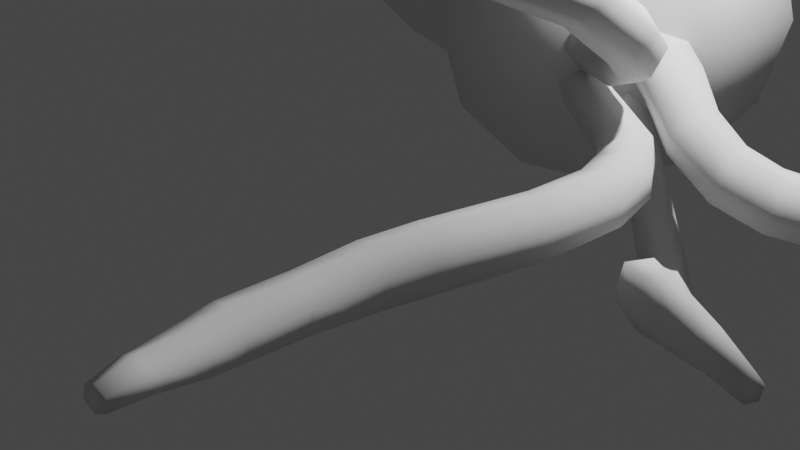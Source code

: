 # Source: battere.blend  (saved by Blender 2.80.75; exported with 4.5.12 LTS)
import bpy
from mathutils import Matrix  # noqa: F401  (used for matrix-valued properties, if any)

bpy.ops.wm.read_factory_settings(use_empty=True)
scene = bpy.context.scene
scene.name = 'Scene'

# ---- collections
col_collection = bpy.data.collections.new('Collection'); scene.collection.children.link(col_collection)

# ---- world
world_world = bpy.data.worlds.new('World'); scene.world = world_world
world_world.use_nodes = True; world_world.node_tree.nodes.clear()
_N = world_world.node_tree.nodes; _L = world_world.node_tree.links
n0 = _N.new('ShaderNodeOutputWorld'); n0.name = 'World Output'; n0.location = (300, 300)
n1 = _N.new('ShaderNodeBackground'); n1.name = 'Background'; n1.location = (10, 300)
n1.inputs[0].default_value = (0.05088, 0.05088, 0.05088, 1.0)
_L.new(n1.outputs[0], n0.inputs[0])
n0.is_active_output = True
world_world.color = (0.05088, 0.05088, 0.05088)
world_world.use_sun_shadow = False
world_world.sun_shadow_jitter_overblur = 0.0

# ---- cameras
cam_camera = bpy.data.cameras.new('Camera')
cam_camera.clip_end = 100.0
cam_camera.ortho_scale = 7.314

# ---- lights
light_light = bpy.data.lights.new('Light', 'POINT')
light_light.transmission_factor = 0.0
light_light.energy = 1000.0
light_light.shadow_soft_size = 0.1
light_light.shadow_maximum_resolution = 0.006
light_light.use_absolute_resolution = True

# ---- meshes
me_cylinder = bpy.data.meshes.new('Cylinder')
me_cylinder.from_pydata([(1.644, 0.3989, 2.415), (2.13, 0.1469, 2.475), (1.739, 0.479, 2.229), (2.231, 0.2337, 2.294), (1.79, 0.4171, 2.067), (2.259, 0.15, 2.113), (1.728, 0.2446, 2.069), (2.19, -0.03679, 2.106), (1.623, 0.1454, 2.241), (2.092, -0.1368, 2.279), (1.581, 0.2265, 2.416), (2.063, -0.04247, 2.465), (1.334, 0.5449, 2.377), (1.438, 0.6313, 2.196), (1.489, 0.5711, 2.036), (1.432, 0.4027, 2.041), (1.323, 0.3024, 2.211), (1.276, 0.3808, 2.383), (2.84, -0.05777, 2.403), (2.67, -0.09035, 2.56), (2.84, -0.1905, 2.216), (2.678, -0.3683, 2.183), (2.527, -0.3848, 2.354), (2.514, -0.2509, 2.537), (3.177, -0.3995, 2.603), (2.978, -0.3485, 2.73), (3.171, -0.5627, 2.426), (2.965, -0.663, 2.384), (2.77, -0.6035, 2.514), (2.777, -0.4499, 2.685), (3.303, -0.7501, 2.81), (3.108, -0.627, 2.917), (3.284, -0.9145, 2.647), (3.067, -0.9544, 2.59), (2.869, -0.8315, 2.693), (2.888, -0.6735, 2.853), (3.288, -1.308, 3.159), (3.114, -1.119, 3.233), (3.254, -1.466, 3.01), (3.046, -1.432, 2.935), (2.87, -1.245, 3.006), (2.905, -1.089, 3.155), (2.991, -1.948, 3.453), (2.831, -1.744, 3.533), (2.953, -2.109, 3.301), (2.753, -2.065, 3.229), (2.591, -1.861, 3.306), (2.629, -1.7, 3.457), (2.868, -2.183, 3.556), (2.683, -2.035, 3.648), (2.843, -2.342, 3.4), (2.637, -2.349, 3.342), (2.455, -2.199, 3.437), (2.475, -2.045, 3.586), (2.776, -2.623, 3.758), (2.613, -2.481, 3.832), (2.753, -2.747, 3.621), (2.572, -2.736, 3.565), (2.412, -2.601, 3.643), (2.43, -2.477, 3.773), (2.783, -3.016, 4.003), (2.611, -2.921, 4.089), (2.767, -3.129, 3.859), (2.581, -3.145, 3.804), (2.41, -3.051, 3.891), (2.425, -2.945, 4.033), (2.809, -3.253, 4.144), (2.655, -3.173, 4.218), (2.795, -3.35, 4.016), (2.626, -3.362, 3.962), (2.473, -3.283, 4.037), (2.488, -3.192, 4.165), (2.871, -3.575, 4.412), (2.763, -3.547, 4.479), (2.87, -3.651, 4.322), (2.756, -3.687, 4.291), (2.648, -3.655, 4.356), (2.651, -3.584, 4.45), (2.997, -3.807, 4.642), (2.922, -3.789, 4.686), (2.998, -3.858, 4.582), (2.924, -3.891, 4.566), (2.85, -3.873, 4.61), (2.849, -3.821, 4.67)], [], [(0, 1, 3, 2), (2, 3, 5, 4), (4, 5, 7, 6), (6, 7, 9, 8), (11, 9, 22, 23), (8, 9, 11, 10), (10, 11, 1, 0), (6, 8, 16, 15), (12, 13, 14, 15, 16, 17), (2, 4, 14, 13), (8, 10, 17, 16), (0, 2, 13, 12), (4, 6, 15, 14), (10, 0, 12, 17), (23, 22, 28, 29), (3, 1, 19, 18), (7, 5, 20, 21), (1, 11, 23, 19), (9, 7, 21, 22), (5, 3, 18, 20), (25, 29, 35, 31), (21, 20, 26, 27), (18, 19, 25, 24), (19, 23, 29, 25), (22, 21, 27, 28), (20, 18, 24, 26), (35, 34, 40, 41), (28, 27, 33, 34), (26, 24, 30, 32), (29, 28, 34, 35), (27, 26, 32, 33), (24, 25, 31, 30), (40, 39, 45, 46), (33, 32, 38, 39), (30, 31, 37, 36), (31, 35, 41, 37), (34, 33, 39, 40), (32, 30, 36, 38), (45, 44, 50, 51), (38, 36, 42, 44), (41, 40, 46, 47), (39, 38, 44, 45), (36, 37, 43, 42), (37, 41, 47, 43), (50, 48, 54, 56), (42, 43, 49, 48), (43, 47, 53, 49), (46, 45, 51, 52), (44, 42, 48, 50), (47, 46, 52, 53), (59, 58, 64, 65), (53, 52, 58, 59), (51, 50, 56, 57), (48, 49, 55, 54), (49, 53, 59, 55), (52, 51, 57, 58), (61, 65, 71, 67), (57, 56, 62, 63), (54, 55, 61, 60), (55, 59, 65, 61), (58, 57, 63, 64), (56, 54, 60, 62), (71, 70, 76, 77), (64, 63, 69, 70), (62, 60, 66, 68), (65, 64, 70, 71), (63, 62, 68, 69), (60, 61, 67, 66), (76, 75, 81, 82), (69, 68, 74, 75), (66, 67, 73, 72), (67, 71, 77, 73), (70, 69, 75, 76), (68, 66, 72, 74), (78, 79, 83, 82, 81, 80), (74, 72, 78, 80), (77, 76, 82, 83), (75, 74, 80, 81), (72, 73, 79, 78), (73, 77, 83, 79)])
me_cylinder.polygons.foreach_set('use_smooth', [True] * 80)
_uv = me_cylinder.uv_layers.new(name='UVMap')
_uv.uv.foreach_set('vector', [1.0, 0.5, 1.0, 1.0, 0.8333, 1.0, 0.8333, 0.5, 0.8333, 0.5, 0.8333, 1.0, 0.6667, 1.0, 0.6667, 0.5, 0.6667, 0.5, 0.6667, 1.0, 0.5, 1.0, 0.5, 0.5, 0.5, 0.5, 0.5, 1.0, 0.3333, 1.0, 0.3333, 0.5, 0.1667, 1.0, 0.3333, 1.0, 0.3333, 1.0, 0.1667, 1.0, 0.3333, 0.5, 0.3333, 1.0, 0.1667, 1.0, 0.1667, 0.5, 0.1667, 0.5, 0.1667, 1.0, -8.941e-08, 1.0, -8.941e-08, 0.5, 0.5, 0.5, 0.3333, 0.5, 0.3333, 0.5, 0.5, 0.5, 0.75, 0.49, 0.9578, 0.37, 0.9578, 0.13, 0.75, 0.01, 0.5422, 0.13, 0.5422, 0.37, 0.8333, 0.5, 0.6667, 0.5, 0.6667, 0.5, 0.8333, 0.5, 0.3333, 0.5, 0.1667, 0.5, 0.1667, 0.5, 0.3333, 0.5, 1.0, 0.5, 0.8333, 0.5, 0.8333, 0.5, 1.0, 0.5, 0.6667, 0.5, 0.5, 0.5, 0.5, 0.5, 0.6667, 0.5, 0.1667, 0.5, -8.941e-08, 0.5, -8.941e-08, 0.5, 0.1667, 0.5, 0.1667, 1.0, 0.3333, 1.0, 0.3333, 1.0, 0.1667, 1.0, 0.8333, 1.0, 1.0, 1.0, 1.0, 1.0, 0.8333, 1.0, 0.5, 1.0, 0.6667, 1.0, 0.6667, 1.0, 0.5, 1.0, -8.941e-08, 1.0, 0.1667, 1.0, 0.1667, 1.0, -8.941e-08, 1.0, 0.3333, 1.0, 0.5, 1.0, 0.5, 1.0, 0.3333, 1.0, 0.6667, 1.0, 0.8333, 1.0, 0.8333, 1.0, 0.6667, 1.0, -8.941e-08, 1.0, 0.1667, 1.0, 0.1667, 1.0, -8.941e-08, 1.0, 0.5, 1.0, 0.6667, 1.0, 0.6667, 1.0, 0.5, 1.0, 0.8333, 1.0, 1.0, 1.0, 1.0, 1.0, 0.8333, 1.0, -8.941e-08, 1.0, 0.1667, 1.0, 0.1667, 1.0, -8.941e-08, 1.0, 0.3333, 1.0, 0.5, 1.0, 0.5, 1.0, 0.3333, 1.0, 0.6667, 1.0, 0.8333, 1.0, 0.8333, 1.0, 0.6667, 1.0, 0.1667, 1.0, 0.3333, 1.0, 0.3333, 1.0, 0.1667, 1.0, 0.3333, 1.0, 0.5, 1.0, 0.5, 1.0, 0.3333, 1.0, 0.6667, 1.0, 0.8333, 1.0, 0.8333, 1.0, 0.6667, 1.0, 0.1667, 1.0, 0.3333, 1.0, 0.3333, 1.0, 0.1667, 1.0, 0.5, 1.0, 0.6667, 1.0, 0.6667, 1.0, 0.5, 1.0, 0.8333, 1.0, 1.0, 1.0, 1.0, 1.0, 0.8333, 1.0, 0.3333, 1.0, 0.5, 1.0, 0.5, 1.0, 0.3333, 1.0, 0.5, 1.0, 0.6667, 1.0, 0.6667, 1.0, 0.5, 1.0, 0.8333, 1.0, 1.0, 1.0, 1.0, 1.0, 0.8333, 1.0, -8.941e-08, 1.0, 0.1667, 1.0, 0.1667, 1.0, -8.941e-08, 1.0, 0.3333, 1.0, 0.5, 1.0, 0.5, 1.0, 0.3333, 1.0, 0.6667, 1.0, 0.8333, 1.0, 0.8333, 1.0, 0.6667, 1.0, 0.5, 1.0, 0.6667, 1.0, 0.6667, 1.0, 0.5, 1.0, 0.6667, 1.0, 0.8333, 1.0, 0.8333, 1.0, 0.6667, 1.0, 0.1667, 1.0, 0.3333, 1.0, 0.3333, 1.0, 0.1667, 1.0, 0.5, 1.0, 0.6667, 1.0, 0.6667, 1.0, 0.5, 1.0, 0.8333, 1.0, 1.0, 1.0, 1.0, 1.0, 0.8333, 1.0, -8.941e-08, 1.0, 0.1667, 1.0, 0.1667, 1.0, -8.941e-08, 1.0, 0.6667, 1.0, 0.8333, 1.0, 0.8333, 1.0, 0.6667, 1.0, 0.8333, 1.0, 1.0, 1.0, 1.0, 1.0, 0.8333, 1.0, -8.941e-08, 1.0, 0.1667, 1.0, 0.1667, 1.0, -8.941e-08, 1.0, 0.3333, 1.0, 0.5, 1.0, 0.5, 1.0, 0.3333, 1.0, 0.6667, 1.0, 0.8333, 1.0, 0.8333, 1.0, 0.6667, 1.0, 0.1667, 1.0, 0.3333, 1.0, 0.3333, 1.0, 0.1667, 1.0, 0.1667, 1.0, 0.3333, 1.0, 0.3333, 1.0, 0.1667, 1.0, 0.1667, 1.0, 0.3333, 1.0, 0.3333, 1.0, 0.1667, 1.0, 0.5, 1.0, 0.6667, 1.0, 0.6667, 1.0, 0.5, 1.0, 0.8333, 1.0, 1.0, 1.0, 1.0, 1.0, 0.8333, 1.0, -8.941e-08, 1.0, 0.1667, 1.0, 0.1667, 1.0, -8.941e-08, 1.0, 0.3333, 1.0, 0.5, 1.0, 0.5, 1.0, 0.3333, 1.0, -8.941e-08, 1.0, 0.1667, 1.0, 0.1667, 1.0, -8.941e-08, 1.0, 0.5, 1.0, 0.6667, 1.0, 0.6667, 1.0, 0.5, 1.0, 0.8333, 1.0, 1.0, 1.0, 1.0, 1.0, 0.8333, 1.0, -8.941e-08, 1.0, 0.1667, 1.0, 0.1667, 1.0, -8.941e-08, 1.0, 0.3333, 1.0, 0.5, 1.0, 0.5, 1.0, 0.3333, 1.0, 0.6667, 1.0, 0.8333, 1.0, 0.8333, 1.0, 0.6667, 1.0, 0.1667, 1.0, 0.3333, 1.0, 0.3333, 1.0, 0.1667, 1.0, 0.3333, 1.0, 0.5, 1.0, 0.5, 1.0, 0.3333, 1.0, 0.6667, 1.0, 0.8333, 1.0, 0.8333, 1.0, 0.6667, 1.0, 0.1667, 1.0, 0.3333, 1.0, 0.3333, 1.0, 0.1667, 1.0, 0.5, 1.0, 0.6667, 1.0, 0.6667, 1.0, 0.5, 1.0, 0.8333, 1.0, 1.0, 1.0, 1.0, 1.0, 0.8333, 1.0, 0.3333, 1.0, 0.5, 1.0, 0.5, 1.0, 0.3333, 1.0, 0.5, 1.0, 0.6667, 1.0, 0.6667, 1.0, 0.5, 1.0, 0.8333, 1.0, 1.0, 1.0, 1.0, 1.0, 0.8333, 1.0, -8.941e-08, 1.0, 0.1667, 1.0, 0.1667, 1.0, -8.941e-08, 1.0, 0.3333, 1.0, 0.5, 1.0, 0.5, 1.0, 0.3333, 1.0, 0.6667, 1.0, 0.8333, 1.0, 0.8333, 1.0, 0.6667, 1.0, 0.4578, 0.37, 0.25, 0.49, 0.04215, 0.37, 0.04215, 0.13, 0.25, 0.01, 0.4578, 0.13, 0.6667, 1.0, 0.8333, 1.0, 0.8333, 1.0, 0.6667, 1.0, 0.1667, 1.0, 0.3333, 1.0, 0.3333, 1.0, 0.1667, 1.0, 0.5, 1.0, 0.6667, 1.0, 0.6667, 1.0, 0.5, 1.0, 0.8333, 1.0, 1.0, 1.0, 1.0, 1.0, 0.8333, 1.0, -8.941e-08, 1.0, 0.1667, 1.0, 0.1667, 1.0, -8.941e-08, 1.0])
me_cylinder.use_remesh_preserve_volume = False
me_cylinder.use_remesh_preserve_attributes = False
me_cylinder.use_mirror_vertex_groups = False
me_cylinder.update()
me_cylinder_001 = bpy.data.meshes.new('Cylinder.001')
me_cylinder_001.from_pydata([(2.792, 0.6526, 2.2), (2.726, 0.5919, 2.519), (2.559, 0.424, 2.755), (2.335, 0.1938, 2.844), (2.113, -0.03586, 2.763), (1.955, -0.2046, 2.534), (1.893, -0.2612, 2.221), (1.955, -0.1974, 1.906), (2.112, -0.0247, 1.675), (2.333, 0.2052, 1.585), (2.557, 0.4327, 1.663), (2.724, 0.5967, 1.888), (1.58, 3.042, 2.368), (1.478, 2.869, 3.117), (1.197, 2.395, 3.666), (0.8117, 1.749, 3.87), (0.4244, 1.105, 3.673), (0.1395, 0.6345, 3.128), (0.03502, 0.4625, 2.381), (0.1395, 0.6345, 1.633), (0.4244, 1.105, 1.084), (0.8117, 1.749, 0.8806), (1.197, 2.395, 1.077), (1.478, 2.869, 1.622), (2.917, 1.873, 2.298), (2.784, 1.72, 3.046), (2.419, 1.303, 3.597), (1.92, 0.7342, 3.802), (1.421, 0.1659, 3.607), (1.055, -0.2497, 3.063), (0.921, -0.4017, 2.317), (1.055, -0.2497, 1.568), (1.421, 0.1659, 1.018), (1.92, 0.7342, 0.8128), (2.419, 1.303, 1.008), (2.784, 1.72, 1.552), (1.58, 3.042, 2.368), (1.478, 2.869, 3.117), (1.197, 2.395, 3.666), (0.8117, 1.749, 3.87), (0.4244, 1.105, 3.673), (0.1395, 0.6345, 3.128), (0.03502, 0.4625, 2.381), (0.1395, 0.6345, 1.633), (0.4244, 1.105, 1.084), (0.8117, 1.749, 0.8806), (1.197, 2.395, 1.077), (1.478, 2.869, 1.622), (-1.818, 2.871, 0.8806), (-0.8639, 2.581, 0.8806), (0.03598, 2.202, 0.8806), (-0.3313, 1.485, 1.084), (-1.123, 1.839, 1.084), (-2.012, 2.145, 1.084), (-1.626, 3.598, 3.666), (-0.649, 3.324, 3.666), (0.3867, 2.952, 3.666), (0.62, 3.518, 3.117), (-0.5188, 3.868, 3.117), (-1.487, 4.131, 3.117), (-1.437, 4.326, 2.368), (-0.4766, 4.068, 2.368), (0.694, 3.725, 2.368), (0.6198, 3.518, 1.622), (-0.5188, 3.868, 1.622), (-1.487, 4.131, 1.622), (-2.155, 1.614, 3.128), (-1.341, 1.298, 3.128), (-0.6173, 0.9648, 3.128), (-0.3317, 1.484, 3.673), (-1.123, 1.839, 3.673), (-2.012, 2.145, 3.673), (-0.6173, 0.9648, 1.633), (-1.341, 1.298, 1.633), (-2.155, 1.614, 1.633), (0.3865, 2.952, 1.077), (-0.649, 3.324, 1.077), (-1.626, 3.598, 1.077), (0.03579, 2.202, 3.87), (-0.8639, 2.581, 3.87), (-1.818, 2.871, 3.87), (-0.7263, 0.7731, 2.381), (-1.426, 1.1, 2.381), (-2.208, 1.42, 2.381), (-2.414, 3.212, 1.017), (-2.558, 2.673, 1.168), (-2.272, 3.752, 3.086), (-2.169, 4.148, 2.677), (-2.131, 4.293, 2.122), (-2.169, 4.148, 1.567), (-2.665, 2.279, 2.686), (-2.558, 2.673, 3.091), (-2.665, 2.279, 1.576), (-2.272, 3.752, 1.163), (-2.414, 3.212, 3.237), (-2.704, 2.134, 2.132)], [(42, 18), (17, 41), (45, 21), (20, 44), (38, 14), (13, 37), (36, 12), (23, 47), (16, 40), (19, 43), (22, 46), (15, 39)], [(0, 1, 2, 3, 4, 5, 6, 7, 8, 9, 10, 11), (35, 23, 12, 24), (34, 22, 23, 35), (33, 21, 22, 34), (32, 20, 21, 33), (31, 19, 20, 32), (30, 18, 19, 31), (29, 17, 18, 30), (28, 16, 17, 29), (27, 15, 16, 28), (26, 14, 15, 27), (25, 13, 14, 26), (24, 12, 13, 25), (1, 0, 24, 25), (2, 1, 25, 26), (3, 2, 26, 27), (4, 3, 27, 28), (5, 4, 28, 29), (6, 5, 29, 30), (7, 6, 30, 31), (8, 7, 31, 32), (9, 8, 32, 33), (10, 9, 33, 34), (11, 10, 34, 35), (0, 11, 35, 24), (12, 23, 63, 62), (62, 63, 64, 61), (61, 64, 65, 60), (19, 18, 81, 72), (72, 81, 82, 73), (73, 82, 83, 74), (13, 12, 62, 57), (57, 62, 61, 58), (58, 61, 60, 59), (18, 17, 68, 81), (81, 68, 67, 82), (82, 67, 66, 83), (22, 21, 50, 75), (75, 50, 49, 76), (76, 49, 48, 77), (21, 20, 51, 50), (50, 51, 52, 49), (49, 52, 53, 48), (23, 22, 75, 63), (63, 75, 76, 64), (64, 76, 77, 65), (17, 16, 69, 68), (68, 69, 70, 67), (67, 70, 71, 66), (15, 14, 56, 78), (78, 56, 55, 79), (79, 55, 54, 80), (14, 13, 57, 56), (56, 57, 58, 55), (55, 58, 59, 54), (16, 15, 78, 69), (69, 78, 79, 70), (70, 79, 80, 71), (20, 19, 72, 51), (51, 72, 73, 52), (52, 73, 74, 53), (77, 48, 84, 93), (83, 66, 90, 95), (53, 74, 92, 85), (59, 60, 88, 87), (71, 80, 94, 91), (74, 83, 95, 92), (54, 59, 87, 86), (60, 65, 89, 88), (80, 54, 86, 94), (66, 71, 91, 90), (65, 77, 93, 89), (48, 53, 85, 84), (89, 93, 84, 85, 92, 95, 90, 91, 94, 86, 87, 88)])
me_cylinder_001.polygons.foreach_set('use_smooth', [True] * 74)
_uv = me_cylinder_001.uv_layers.new(name='UVMap')
_uv.uv.foreach_set('vector', [0.75, 0.3498, 0.7999, 0.3365, 0.8365, 0.2999, 0.8498, 0.25, 0.8365, 0.2001, 0.7999, 0.1635, 0.75, 0.1502, 0.7001, 0.1635, 0.6635, 0.2001, 0.6502, 0.25, 0.6635, 0.2999, 0.7001, 0.3365, 0.08333, 0.5, 0.08333, 0.625, 7.451e-08, 0.625, 7.451e-08, 0.5, 0.1667, 0.5, 0.1667, 0.625, 0.08333, 0.625, 0.08333, 0.5, 0.25, 0.5, 0.25, 0.625, 0.1667, 0.625, 0.1667, 0.5, 0.3333, 0.5, 0.3333, 0.625, 0.25, 0.625, 0.25, 0.5, 0.4167, 0.5, 0.4167, 0.625, 0.3333, 0.625, 0.3333, 0.5, 0.5, 0.5, 0.5, 0.625, 0.4167, 0.625, 0.4167, 0.5, 0.5833, 0.5, 0.5833, 0.625, 0.5, 0.625, 0.5, 0.5, 0.6667, 0.5, 0.6667, 0.625, 0.5833, 0.625, 0.5833, 0.5, 0.75, 0.5, 0.75, 0.625, 0.6667, 0.625, 0.6667, 0.5, 0.8333, 0.5, 0.8333, 0.625, 0.75, 0.625, 0.75, 0.5, 0.9167, 0.5, 0.9167, 0.625, 0.8333, 0.625, 0.8333, 0.5, 1.0, 0.5, 1.0, 0.625, 0.9167, 0.625, 0.9167, 0.5, 0.7999, 0.3365, 0.75, 0.3498, 0.75, 0.49, 0.87, 0.4578, 0.8365, 0.2999, 0.7999, 0.3365, 0.87, 0.4578, 0.9578, 0.37, 0.8498, 0.25, 0.8365, 0.2999, 0.9578, 0.37, 0.99, 0.25, 0.8365, 0.2001, 0.8498, 0.25, 0.99, 0.25, 0.9578, 0.13, 0.7999, 0.1635, 0.8365, 0.2001, 0.9578, 0.13, 0.87, 0.04215, 0.75, 0.1502, 0.7999, 0.1635, 0.87, 0.04215, 0.75, 0.01, 0.7001, 0.1635, 0.75, 0.1502, 0.75, 0.01, 0.63, 0.04215, 0.6635, 0.2001, 0.7001, 0.1635, 0.63, 0.04215, 0.5422, 0.13, 0.6502, 0.25, 0.6635, 0.2001, 0.5422, 0.13, 0.51, 0.25, 0.6635, 0.2999, 0.6502, 0.25, 0.51, 0.25, 0.5422, 0.37, 0.7001, 0.3365, 0.6635, 0.2999, 0.5422, 0.37, 0.63, 0.4578, 0.75, 0.3498, 0.7001, 0.3365, 0.63, 0.4578, 0.75, 0.49, 7.451e-08, 0.625, 0.08333, 0.625, 0.08333, 0.625, 7.451e-08, 0.625, 7.451e-08, 0.625, 0.08333, 0.625, 0.08333, 0.625, 7.451e-08, 0.625, 7.451e-08, 0.625, 0.08333, 0.625, 0.08333, 0.625, 7.451e-08, 0.625, 0.4167, 0.625, 0.5, 0.625, 0.5, 0.625, 0.4167, 0.625, 0.4167, 0.625, 0.5, 0.625, 0.5, 0.625, 0.4167, 0.625, 0.4167, 0.625, 0.5, 0.625, 0.5, 0.625, 0.4167, 0.625, 0.9167, 0.625, 1.0, 0.625, 1.0, 0.625, 0.9167, 0.625, 0.9167, 0.625, 1.0, 0.625, 1.0, 0.625, 0.9167, 0.625, 0.9167, 0.625, 1.0, 0.625, 1.0, 0.625, 0.9167, 0.625, 0.5, 0.625, 0.5833, 0.625, 0.5833, 0.625, 0.5, 0.625, 0.5, 0.625, 0.5833, 0.625, 0.5833, 0.625, 0.5, 0.625, 0.5, 0.625, 0.5833, 0.625, 0.5833, 0.625, 0.5, 0.625, 0.1667, 0.625, 0.25, 0.625, 0.25, 0.625, 0.1667, 0.625, 0.1667, 0.625, 0.25, 0.625, 0.25, 0.625, 0.1667, 0.625, 0.1667, 0.625, 0.25, 0.625, 0.25, 0.625, 0.1667, 0.625, 0.25, 0.625, 0.3333, 0.625, 0.3333, 0.625, 0.25, 0.625, 0.25, 0.625, 0.3333, 0.625, 0.3333, 0.625, 0.25, 0.625, 0.25, 0.625, 0.3333, 0.625, 0.3333, 0.625, 0.25, 0.625, 0.08333, 0.625, 0.1667, 0.625, 0.1667, 0.625, 0.08333, 0.625, 0.08333, 0.625, 0.1667, 0.625, 0.1667, 0.625, 0.08333, 0.625, 0.08333, 0.625, 0.1667, 0.625, 0.1667, 0.625, 0.08333, 0.625, 0.5833, 0.625, 0.6667, 0.625, 0.6667, 0.625, 0.5833, 0.625, 0.5833, 0.625, 0.6667, 0.625, 0.6667, 0.625, 0.5833, 0.625, 0.5833, 0.625, 0.6667, 0.625, 0.6667, 0.625, 0.5833, 0.625, 0.75, 0.625, 0.8333, 0.625, 0.8333, 0.625, 0.75, 0.625, 0.75, 0.625, 0.8333, 0.625, 0.8333, 0.625, 0.75, 0.625, 0.75, 0.625, 0.8333, 0.625, 0.8333, 0.625, 0.75, 0.625, 0.8333, 0.625, 0.9167, 0.625, 0.9167, 0.625, 0.8333, 0.625, 0.8333, 0.625, 0.9167, 0.625, 0.9167, 0.625, 0.8333, 0.625, 0.8333, 0.625, 0.9167, 0.625, 0.9167, 0.625, 0.8333, 0.625, 0.6667, 0.625, 0.75, 0.625, 0.75, 0.625, 0.6667, 0.625, 0.6667, 0.625, 0.75, 0.625, 0.75, 0.625, 0.6667, 0.625, 0.6667, 0.625, 0.75, 0.625, 0.75, 0.625, 0.6667, 0.625, 0.3333, 0.625, 0.4167, 0.625, 0.4167, 0.625, 0.3333, 0.625, 0.3333, 0.625, 0.4167, 0.625, 0.4167, 0.625, 0.3333, 0.625, 0.3333, 0.625, 0.4167, 0.625, 0.4167, 0.625, 0.3333, 0.625, 0.1667, 0.625, 0.25, 0.625, 0.25, 0.625, 0.1667, 0.625, 0.5, 0.625, 0.5833, 0.625, 0.5833, 0.625, 0.5, 0.625, 0.3333, 0.625, 0.4167, 0.625, 0.4167, 0.625, 0.3333, 0.625, 0.9167, 0.625, 1.0, 0.625, 1.0, 0.625, 0.9167, 0.625, 0.6667, 0.625, 0.75, 0.625, 0.75, 0.625, 0.6667, 0.625, 0.4167, 0.625, 0.5, 0.625, 0.5, 0.625, 0.4167, 0.625, 0.8333, 0.625, 0.9167, 0.625, 0.9167, 0.625, 0.8333, 0.625, 7.451e-08, 0.625, 0.08333, 0.625, 0.08333, 0.625, 7.451e-08, 0.625, 0.75, 0.625, 0.8333, 0.625, 0.8333, 0.625, 0.75, 0.625, 0.5833, 0.625, 0.6667, 0.625, 0.6667, 0.625, 0.5833, 0.625, 0.08333, 0.625, 0.1667, 0.625, 0.1667, 0.625, 0.08333, 0.625, 0.25, 0.625, 0.3333, 0.625, 0.3333, 0.625, 0.25, 0.625, 0.08333, 0.625, 0.1667, 0.625, 0.25, 0.625, 0.3333, 0.625, 0.4167, 0.625, 0.5, 0.625, 0.5833, 0.625, 0.6667, 0.625, 0.75, 0.625, 0.8333, 0.625, 0.9167, 0.625, 1.0, 0.625])
me_cylinder_001.use_remesh_preserve_volume = False
me_cylinder_001.use_remesh_preserve_attributes = False
me_cylinder_001.use_mirror_vertex_groups = False
me_cylinder_001.update()
me_cylinder_002 = bpy.data.meshes.new('Cylinder.002')
me_cylinder_002.from_pydata([(2.42, 0.5821, 2.067), (2.831, 0.2997, 1.939), (2.299, 0.3477, 2.111), (2.719, 0.06295, 1.984), (2.342, 0.2719, 2.29), (2.751, -0.02512, 2.155), (2.502, 0.4409, 2.429), (2.901, 0.1366, 2.289), (2.608, 0.6667, 2.374), (3.006, 0.3767, 2.242), (2.576, 0.7354, 2.194), (2.969, 0.4488, 2.062), (2.152, 0.7422, 2.136), (2.021, 0.5123, 2.182), (2.074, 0.4581, 2.376), (2.234, 0.6229, 2.51), (2.347, 0.8432, 2.454), (2.317, 0.8998, 2.267), (3.219, -0.3366, 1.794), (3.236, -0.07256, 1.75), (3.272, -0.403, 1.969), (3.348, -0.1968, 2.102), (3.36, 0.07248, 2.06), (3.305, 0.1331, 1.885), (3.703, -0.4847, 1.606), (3.624, -0.223, 1.576), (3.77, -0.516, 1.786), (3.759, -0.2903, 1.93), (3.677, -0.02517, 1.905), (3.612, 0.009073, 1.73), (4.097, -0.4115, 1.483), (3.959, -0.1831, 1.456), (4.167, -0.4187, 1.666), (4.095, -0.1985, 1.817), (3.954, 0.03532, 1.797), (3.89, 0.04278, 1.618), (4.629, -0.07251, 1.353), (4.439, 0.09659, 1.322), (4.689, -0.05179, 1.539), (4.559, 0.135, 1.69), (4.368, 0.3098, 1.668), (4.308, 0.292, 1.486), (5.063, 0.5445, 1.395), (4.868, 0.6976, 1.35), (5.128, 0.5706, 1.586), (4.997, 0.7501, 1.732), (4.8, 0.9016, 1.687), (4.732, 0.8749, 1.498), (5.209, 0.7689, 1.406), (5.045, 0.9628, 1.369), (5.28, 0.7823, 1.596), (5.186, 0.9857, 1.744), (5.024, 1.176, 1.703), (4.951, 1.163, 1.515), (5.541, 1.041, 1.35), (5.381, 1.197, 1.313), (5.593, 1.051, 1.518), (5.492, 1.218, 1.644), (5.342, 1.375, 1.604), (5.286, 1.365, 1.44), (5.895, 1.213, 1.206), (5.762, 1.383, 1.16), (5.939, 1.213, 1.377), (5.852, 1.383, 1.501), (5.723, 1.555, 1.455), (5.681, 1.555, 1.284), (6.122, 1.298, 1.124), (6.003, 1.446, 1.081), (6.16, 1.298, 1.277), (6.075, 1.446, 1.387), (5.958, 1.595, 1.345), (5.925, 1.595, 1.191), (6.476, 1.433, 0.9493), (6.414, 1.543, 0.9058), (6.515, 1.428, 1.059), (6.477, 1.532, 1.129), (6.411, 1.642, 1.087), (6.379, 1.647, 0.9753), (6.8, 1.492, 0.7909), (6.756, 1.565, 0.7596), (6.828, 1.489, 0.8658), (6.812, 1.56, 0.9093), (6.768, 1.633, 0.878), (6.739, 1.635, 0.8028)], [], [(0, 1, 3, 2), (2, 3, 5, 4), (4, 5, 7, 6), (6, 7, 9, 8), (11, 9, 22, 23), (8, 9, 11, 10), (10, 11, 1, 0), (6, 8, 16, 15), (12, 13, 14, 15, 16, 17), (2, 4, 14, 13), (8, 10, 17, 16), (0, 2, 13, 12), (4, 6, 15, 14), (10, 0, 12, 17), (23, 22, 28, 29), (3, 1, 19, 18), (7, 5, 20, 21), (1, 11, 23, 19), (9, 7, 21, 22), (5, 3, 18, 20), (25, 29, 35, 31), (21, 20, 26, 27), (18, 19, 25, 24), (19, 23, 29, 25), (22, 21, 27, 28), (20, 18, 24, 26), (35, 34, 40, 41), (28, 27, 33, 34), (26, 24, 30, 32), (29, 28, 34, 35), (27, 26, 32, 33), (24, 25, 31, 30), (40, 39, 45, 46), (33, 32, 38, 39), (30, 31, 37, 36), (31, 35, 41, 37), (34, 33, 39, 40), (32, 30, 36, 38), (45, 44, 50, 51), (38, 36, 42, 44), (41, 40, 46, 47), (39, 38, 44, 45), (36, 37, 43, 42), (37, 41, 47, 43), (50, 48, 54, 56), (42, 43, 49, 48), (43, 47, 53, 49), (46, 45, 51, 52), (44, 42, 48, 50), (47, 46, 52, 53), (59, 58, 64, 65), (53, 52, 58, 59), (51, 50, 56, 57), (48, 49, 55, 54), (49, 53, 59, 55), (52, 51, 57, 58), (61, 65, 71, 67), (57, 56, 62, 63), (54, 55, 61, 60), (55, 59, 65, 61), (58, 57, 63, 64), (56, 54, 60, 62), (71, 70, 76, 77), (64, 63, 69, 70), (62, 60, 66, 68), (65, 64, 70, 71), (63, 62, 68, 69), (60, 61, 67, 66), (76, 75, 81, 82), (69, 68, 74, 75), (66, 67, 73, 72), (67, 71, 77, 73), (70, 69, 75, 76), (68, 66, 72, 74), (78, 79, 83, 82, 81, 80), (74, 72, 78, 80), (77, 76, 82, 83), (75, 74, 80, 81), (72, 73, 79, 78), (73, 77, 83, 79)])
me_cylinder_002.polygons.foreach_set('use_smooth', [True] * 80)
_uv = me_cylinder_002.uv_layers.new(name='UVMap')
_uv.uv.foreach_set('vector', [1.0, 0.5, 1.0, 1.0, 0.8333, 1.0, 0.8333, 0.5, 0.8333, 0.5, 0.8333, 1.0, 0.6667, 1.0, 0.6667, 0.5, 0.6667, 0.5, 0.6667, 1.0, 0.5, 1.0, 0.5, 0.5, 0.5, 0.5, 0.5, 1.0, 0.3333, 1.0, 0.3333, 0.5, 0.1667, 1.0, 0.3333, 1.0, 0.3333, 1.0, 0.1667, 1.0, 0.3333, 0.5, 0.3333, 1.0, 0.1667, 1.0, 0.1667, 0.5, 0.1667, 0.5, 0.1667, 1.0, -8.941e-08, 1.0, -8.941e-08, 0.5, 0.5, 0.5, 0.3333, 0.5, 0.3333, 0.5, 0.5, 0.5, 0.75, 0.49, 0.9578, 0.37, 0.9578, 0.13, 0.75, 0.01, 0.5422, 0.13, 0.5422, 0.37, 0.8333, 0.5, 0.6667, 0.5, 0.6667, 0.5, 0.8333, 0.5, 0.3333, 0.5, 0.1667, 0.5, 0.1667, 0.5, 0.3333, 0.5, 1.0, 0.5, 0.8333, 0.5, 0.8333, 0.5, 1.0, 0.5, 0.6667, 0.5, 0.5, 0.5, 0.5, 0.5, 0.6667, 0.5, 0.1667, 0.5, -8.941e-08, 0.5, -8.941e-08, 0.5, 0.1667, 0.5, 0.1667, 1.0, 0.3333, 1.0, 0.3333, 1.0, 0.1667, 1.0, 0.8333, 1.0, 1.0, 1.0, 1.0, 1.0, 0.8333, 1.0, 0.5, 1.0, 0.6667, 1.0, 0.6667, 1.0, 0.5, 1.0, -8.941e-08, 1.0, 0.1667, 1.0, 0.1667, 1.0, -8.941e-08, 1.0, 0.3333, 1.0, 0.5, 1.0, 0.5, 1.0, 0.3333, 1.0, 0.6667, 1.0, 0.8333, 1.0, 0.8333, 1.0, 0.6667, 1.0, -8.941e-08, 1.0, 0.1667, 1.0, 0.1667, 1.0, -8.941e-08, 1.0, 0.5, 1.0, 0.6667, 1.0, 0.6667, 1.0, 0.5, 1.0, 0.8333, 1.0, 1.0, 1.0, 1.0, 1.0, 0.8333, 1.0, -8.941e-08, 1.0, 0.1667, 1.0, 0.1667, 1.0, -8.941e-08, 1.0, 0.3333, 1.0, 0.5, 1.0, 0.5, 1.0, 0.3333, 1.0, 0.6667, 1.0, 0.8333, 1.0, 0.8333, 1.0, 0.6667, 1.0, 0.1667, 1.0, 0.3333, 1.0, 0.3333, 1.0, 0.1667, 1.0, 0.3333, 1.0, 0.5, 1.0, 0.5, 1.0, 0.3333, 1.0, 0.6667, 1.0, 0.8333, 1.0, 0.8333, 1.0, 0.6667, 1.0, 0.1667, 1.0, 0.3333, 1.0, 0.3333, 1.0, 0.1667, 1.0, 0.5, 1.0, 0.6667, 1.0, 0.6667, 1.0, 0.5, 1.0, 0.8333, 1.0, 1.0, 1.0, 1.0, 1.0, 0.8333, 1.0, 0.3333, 1.0, 0.5, 1.0, 0.5, 1.0, 0.3333, 1.0, 0.5, 1.0, 0.6667, 1.0, 0.6667, 1.0, 0.5, 1.0, 0.8333, 1.0, 1.0, 1.0, 1.0, 1.0, 0.8333, 1.0, -8.941e-08, 1.0, 0.1667, 1.0, 0.1667, 1.0, -8.941e-08, 1.0, 0.3333, 1.0, 0.5, 1.0, 0.5, 1.0, 0.3333, 1.0, 0.6667, 1.0, 0.8333, 1.0, 0.8333, 1.0, 0.6667, 1.0, 0.5, 1.0, 0.6667, 1.0, 0.6667, 1.0, 0.5, 1.0, 0.6667, 1.0, 0.8333, 1.0, 0.8333, 1.0, 0.6667, 1.0, 0.1667, 1.0, 0.3333, 1.0, 0.3333, 1.0, 0.1667, 1.0, 0.5, 1.0, 0.6667, 1.0, 0.6667, 1.0, 0.5, 1.0, 0.8333, 1.0, 1.0, 1.0, 1.0, 1.0, 0.8333, 1.0, -8.941e-08, 1.0, 0.1667, 1.0, 0.1667, 1.0, -8.941e-08, 1.0, 0.6667, 1.0, 0.8333, 1.0, 0.8333, 1.0, 0.6667, 1.0, 0.8333, 1.0, 1.0, 1.0, 1.0, 1.0, 0.8333, 1.0, -8.941e-08, 1.0, 0.1667, 1.0, 0.1667, 1.0, -8.941e-08, 1.0, 0.3333, 1.0, 0.5, 1.0, 0.5, 1.0, 0.3333, 1.0, 0.6667, 1.0, 0.8333, 1.0, 0.8333, 1.0, 0.6667, 1.0, 0.1667, 1.0, 0.3333, 1.0, 0.3333, 1.0, 0.1667, 1.0, 0.1667, 1.0, 0.3333, 1.0, 0.3333, 1.0, 0.1667, 1.0, 0.1667, 1.0, 0.3333, 1.0, 0.3333, 1.0, 0.1667, 1.0, 0.5, 1.0, 0.6667, 1.0, 0.6667, 1.0, 0.5, 1.0, 0.8333, 1.0, 1.0, 1.0, 1.0, 1.0, 0.8333, 1.0, -8.941e-08, 1.0, 0.1667, 1.0, 0.1667, 1.0, -8.941e-08, 1.0, 0.3333, 1.0, 0.5, 1.0, 0.5, 1.0, 0.3333, 1.0, -8.941e-08, 1.0, 0.1667, 1.0, 0.1667, 1.0, -8.941e-08, 1.0, 0.5, 1.0, 0.6667, 1.0, 0.6667, 1.0, 0.5, 1.0, 0.8333, 1.0, 1.0, 1.0, 1.0, 1.0, 0.8333, 1.0, -8.941e-08, 1.0, 0.1667, 1.0, 0.1667, 1.0, -8.941e-08, 1.0, 0.3333, 1.0, 0.5, 1.0, 0.5, 1.0, 0.3333, 1.0, 0.6667, 1.0, 0.8333, 1.0, 0.8333, 1.0, 0.6667, 1.0, 0.1667, 1.0, 0.3333, 1.0, 0.3333, 1.0, 0.1667, 1.0, 0.3333, 1.0, 0.5, 1.0, 0.5, 1.0, 0.3333, 1.0, 0.6667, 1.0, 0.8333, 1.0, 0.8333, 1.0, 0.6667, 1.0, 0.1667, 1.0, 0.3333, 1.0, 0.3333, 1.0, 0.1667, 1.0, 0.5, 1.0, 0.6667, 1.0, 0.6667, 1.0, 0.5, 1.0, 0.8333, 1.0, 1.0, 1.0, 1.0, 1.0, 0.8333, 1.0, 0.3333, 1.0, 0.5, 1.0, 0.5, 1.0, 0.3333, 1.0, 0.5, 1.0, 0.6667, 1.0, 0.6667, 1.0, 0.5, 1.0, 0.8333, 1.0, 1.0, 1.0, 1.0, 1.0, 0.8333, 1.0, -8.941e-08, 1.0, 0.1667, 1.0, 0.1667, 1.0, -8.941e-08, 1.0, 0.3333, 1.0, 0.5, 1.0, 0.5, 1.0, 0.3333, 1.0, 0.6667, 1.0, 0.8333, 1.0, 0.8333, 1.0, 0.6667, 1.0, 0.4578, 0.37, 0.25, 0.49, 0.04215, 0.37, 0.04215, 0.13, 0.25, 0.01, 0.4578, 0.13, 0.6667, 1.0, 0.8333, 1.0, 0.8333, 1.0, 0.6667, 1.0, 0.1667, 1.0, 0.3333, 1.0, 0.3333, 1.0, 0.1667, 1.0, 0.5, 1.0, 0.6667, 1.0, 0.6667, 1.0, 0.5, 1.0, 0.8333, 1.0, 1.0, 1.0, 1.0, 1.0, 0.8333, 1.0, -8.941e-08, 1.0, 0.1667, 1.0, 0.1667, 1.0, -8.941e-08, 1.0])
me_cylinder_002.use_remesh_preserve_volume = False
me_cylinder_002.use_remesh_preserve_attributes = False
me_cylinder_002.use_mirror_vertex_groups = False
me_cylinder_002.update()
me_cylinder_003 = bpy.data.meshes.new('Cylinder.003')
me_cylinder_003.from_pydata([(1.997, 0.06576, 2.117), (2.456, -0.2437, 2.047), (2.103, 0.242, 2.038), (2.569, -0.04119, 1.984), (2.146, 0.3052, 1.865), (2.61, 0.019, 1.807), (2.074, 0.1653, 1.753), (2.538, -0.1331, 1.687), (1.97, -0.02603, 1.823), (2.43, -0.3347, 1.751), (1.936, -0.06693, 2.01), (2.391, -0.3858, 1.934), (1.7, 0.2474, 2.156), (1.805, 0.4127, 2.07), (1.842, 0.4699, 1.894), (1.775, 0.3409, 1.79), (1.673, 0.1564, 1.863), (1.64, 0.1181, 2.052), (3.133, -0.4042, 1.925), (2.95, -0.5503, 2.006), (3.161, -0.3805, 1.735), (3.016, -0.5025, 1.632), (2.839, -0.6348, 1.721), (2.808, -0.6547, 1.91), (3.472, -0.8872, 1.896), (3.255, -0.9292, 2.001), (3.484, -0.8952, 1.7), (3.285, -0.9373, 1.619), (3.071, -0.966, 1.727), (3.055, -0.9597, 1.919), (3.601, -1.359, 1.881), (3.386, -1.315, 2.005), (3.596, -1.38, 1.686), (3.38, -1.358, 1.616), (3.165, -1.307, 1.739), (3.168, -1.284, 1.934), (3.595, -2.071, 1.888), (3.409, -1.946, 2.026), (3.567, -2.107, 1.689), (3.352, -2.017, 1.632), (3.161, -1.885, 1.767), (3.188, -1.851, 1.963), (3.294, -2.802, 1.796), (3.12, -2.668, 1.949), (3.262, -2.845, 1.592), (3.053, -2.754, 1.539), (2.878, -2.617, 1.69), (2.911, -2.572, 1.895), (3.17, -3.067, 1.764), (2.972, -2.99, 1.9), (3.151, -3.107, 1.557), (2.934, -3.074, 1.486), (2.737, -2.998, 1.624), (2.758, -2.953, 1.832), (3.083, -3.561, 1.729), (2.907, -3.486, 1.847), (3.062, -3.586, 1.55), (2.869, -3.548, 1.489), (2.699, -3.477, 1.609), (2.718, -3.446, 1.789), (3.098, -4.018, 1.765), (2.914, -3.998, 1.873), (3.084, -4.03, 1.585), (2.886, -4.021, 1.512), (2.706, -4.0, 1.622), (2.721, -3.991, 1.802), (3.133, -4.28, 1.783), (2.968, -4.265, 1.876), (3.12, -4.289, 1.624), (2.941, -4.278, 1.557), (2.777, -4.263, 1.651), (2.792, -4.26, 1.81), (3.207, -4.683, 1.869), (3.094, -4.699, 1.938), (3.208, -4.697, 1.751), (3.089, -4.712, 1.703), (2.975, -4.724, 1.772), (2.977, -4.717, 1.89), (3.343, -5.006, 1.951), (3.265, -5.014, 1.998), (3.344, -5.017, 1.87), (3.268, -5.036, 1.838), (3.19, -5.045, 1.886), (3.189, -5.033, 1.967)], [], [(0, 1, 3, 2), (2, 3, 5, 4), (4, 5, 7, 6), (6, 7, 9, 8), (11, 9, 22, 23), (8, 9, 11, 10), (10, 11, 1, 0), (6, 8, 16, 15), (12, 13, 14, 15, 16, 17), (2, 4, 14, 13), (8, 10, 17, 16), (0, 2, 13, 12), (4, 6, 15, 14), (10, 0, 12, 17), (23, 22, 28, 29), (3, 1, 19, 18), (7, 5, 20, 21), (1, 11, 23, 19), (9, 7, 21, 22), (5, 3, 18, 20), (25, 29, 35, 31), (21, 20, 26, 27), (18, 19, 25, 24), (19, 23, 29, 25), (22, 21, 27, 28), (20, 18, 24, 26), (35, 34, 40, 41), (28, 27, 33, 34), (26, 24, 30, 32), (29, 28, 34, 35), (27, 26, 32, 33), (24, 25, 31, 30), (40, 39, 45, 46), (33, 32, 38, 39), (30, 31, 37, 36), (31, 35, 41, 37), (34, 33, 39, 40), (32, 30, 36, 38), (45, 44, 50, 51), (38, 36, 42, 44), (41, 40, 46, 47), (39, 38, 44, 45), (36, 37, 43, 42), (37, 41, 47, 43), (50, 48, 54, 56), (42, 43, 49, 48), (43, 47, 53, 49), (46, 45, 51, 52), (44, 42, 48, 50), (47, 46, 52, 53), (59, 58, 64, 65), (53, 52, 58, 59), (51, 50, 56, 57), (48, 49, 55, 54), (49, 53, 59, 55), (52, 51, 57, 58), (61, 65, 71, 67), (57, 56, 62, 63), (54, 55, 61, 60), (55, 59, 65, 61), (58, 57, 63, 64), (56, 54, 60, 62), (71, 70, 76, 77), (64, 63, 69, 70), (62, 60, 66, 68), (65, 64, 70, 71), (63, 62, 68, 69), (60, 61, 67, 66), (76, 75, 81, 82), (69, 68, 74, 75), (66, 67, 73, 72), (67, 71, 77, 73), (70, 69, 75, 76), (68, 66, 72, 74), (78, 79, 83, 82, 81, 80), (74, 72, 78, 80), (77, 76, 82, 83), (75, 74, 80, 81), (72, 73, 79, 78), (73, 77, 83, 79)])
me_cylinder_003.polygons.foreach_set('use_smooth', [True] * 80)
_uv = me_cylinder_003.uv_layers.new(name='UVMap')
_uv.uv.foreach_set('vector', [1.0, 0.5, 1.0, 1.0, 0.8333, 1.0, 0.8333, 0.5, 0.8333, 0.5, 0.8333, 1.0, 0.6667, 1.0, 0.6667, 0.5, 0.6667, 0.5, 0.6667, 1.0, 0.5, 1.0, 0.5, 0.5, 0.5, 0.5, 0.5, 1.0, 0.3333, 1.0, 0.3333, 0.5, 0.1667, 1.0, 0.3333, 1.0, 0.3333, 1.0, 0.1667, 1.0, 0.3333, 0.5, 0.3333, 1.0, 0.1667, 1.0, 0.1667, 0.5, 0.1667, 0.5, 0.1667, 1.0, -8.941e-08, 1.0, -8.941e-08, 0.5, 0.5, 0.5, 0.3333, 0.5, 0.3333, 0.5, 0.5, 0.5, 0.75, 0.49, 0.9578, 0.37, 0.9578, 0.13, 0.75, 0.01, 0.5422, 0.13, 0.5422, 0.37, 0.8333, 0.5, 0.6667, 0.5, 0.6667, 0.5, 0.8333, 0.5, 0.3333, 0.5, 0.1667, 0.5, 0.1667, 0.5, 0.3333, 0.5, 1.0, 0.5, 0.8333, 0.5, 0.8333, 0.5, 1.0, 0.5, 0.6667, 0.5, 0.5, 0.5, 0.5, 0.5, 0.6667, 0.5, 0.1667, 0.5, -8.941e-08, 0.5, -8.941e-08, 0.5, 0.1667, 0.5, 0.1667, 1.0, 0.3333, 1.0, 0.3333, 1.0, 0.1667, 1.0, 0.8333, 1.0, 1.0, 1.0, 1.0, 1.0, 0.8333, 1.0, 0.5, 1.0, 0.6667, 1.0, 0.6667, 1.0, 0.5, 1.0, -8.941e-08, 1.0, 0.1667, 1.0, 0.1667, 1.0, -8.941e-08, 1.0, 0.3333, 1.0, 0.5, 1.0, 0.5, 1.0, 0.3333, 1.0, 0.6667, 1.0, 0.8333, 1.0, 0.8333, 1.0, 0.6667, 1.0, -8.941e-08, 1.0, 0.1667, 1.0, 0.1667, 1.0, -8.941e-08, 1.0, 0.5, 1.0, 0.6667, 1.0, 0.6667, 1.0, 0.5, 1.0, 0.8333, 1.0, 1.0, 1.0, 1.0, 1.0, 0.8333, 1.0, -8.941e-08, 1.0, 0.1667, 1.0, 0.1667, 1.0, -8.941e-08, 1.0, 0.3333, 1.0, 0.5, 1.0, 0.5, 1.0, 0.3333, 1.0, 0.6667, 1.0, 0.8333, 1.0, 0.8333, 1.0, 0.6667, 1.0, 0.1667, 1.0, 0.3333, 1.0, 0.3333, 1.0, 0.1667, 1.0, 0.3333, 1.0, 0.5, 1.0, 0.5, 1.0, 0.3333, 1.0, 0.6667, 1.0, 0.8333, 1.0, 0.8333, 1.0, 0.6667, 1.0, 0.1667, 1.0, 0.3333, 1.0, 0.3333, 1.0, 0.1667, 1.0, 0.5, 1.0, 0.6667, 1.0, 0.6667, 1.0, 0.5, 1.0, 0.8333, 1.0, 1.0, 1.0, 1.0, 1.0, 0.8333, 1.0, 0.3333, 1.0, 0.5, 1.0, 0.5, 1.0, 0.3333, 1.0, 0.5, 1.0, 0.6667, 1.0, 0.6667, 1.0, 0.5, 1.0, 0.8333, 1.0, 1.0, 1.0, 1.0, 1.0, 0.8333, 1.0, -8.941e-08, 1.0, 0.1667, 1.0, 0.1667, 1.0, -8.941e-08, 1.0, 0.3333, 1.0, 0.5, 1.0, 0.5, 1.0, 0.3333, 1.0, 0.6667, 1.0, 0.8333, 1.0, 0.8333, 1.0, 0.6667, 1.0, 0.5, 1.0, 0.6667, 1.0, 0.6667, 1.0, 0.5, 1.0, 0.6667, 1.0, 0.8333, 1.0, 0.8333, 1.0, 0.6667, 1.0, 0.1667, 1.0, 0.3333, 1.0, 0.3333, 1.0, 0.1667, 1.0, 0.5, 1.0, 0.6667, 1.0, 0.6667, 1.0, 0.5, 1.0, 0.8333, 1.0, 1.0, 1.0, 1.0, 1.0, 0.8333, 1.0, -8.941e-08, 1.0, 0.1667, 1.0, 0.1667, 1.0, -8.941e-08, 1.0, 0.6667, 1.0, 0.8333, 1.0, 0.8333, 1.0, 0.6667, 1.0, 0.8333, 1.0, 1.0, 1.0, 1.0, 1.0, 0.8333, 1.0, -8.941e-08, 1.0, 0.1667, 1.0, 0.1667, 1.0, -8.941e-08, 1.0, 0.3333, 1.0, 0.5, 1.0, 0.5, 1.0, 0.3333, 1.0, 0.6667, 1.0, 0.8333, 1.0, 0.8333, 1.0, 0.6667, 1.0, 0.1667, 1.0, 0.3333, 1.0, 0.3333, 1.0, 0.1667, 1.0, 0.1667, 1.0, 0.3333, 1.0, 0.3333, 1.0, 0.1667, 1.0, 0.1667, 1.0, 0.3333, 1.0, 0.3333, 1.0, 0.1667, 1.0, 0.5, 1.0, 0.6667, 1.0, 0.6667, 1.0, 0.5, 1.0, 0.8333, 1.0, 1.0, 1.0, 1.0, 1.0, 0.8333, 1.0, -8.941e-08, 1.0, 0.1667, 1.0, 0.1667, 1.0, -8.941e-08, 1.0, 0.3333, 1.0, 0.5, 1.0, 0.5, 1.0, 0.3333, 1.0, -8.941e-08, 1.0, 0.1667, 1.0, 0.1667, 1.0, -8.941e-08, 1.0, 0.5, 1.0, 0.6667, 1.0, 0.6667, 1.0, 0.5, 1.0, 0.8333, 1.0, 1.0, 1.0, 1.0, 1.0, 0.8333, 1.0, -8.941e-08, 1.0, 0.1667, 1.0, 0.1667, 1.0, -8.941e-08, 1.0, 0.3333, 1.0, 0.5, 1.0, 0.5, 1.0, 0.3333, 1.0, 0.6667, 1.0, 0.8333, 1.0, 0.8333, 1.0, 0.6667, 1.0, 0.1667, 1.0, 0.3333, 1.0, 0.3333, 1.0, 0.1667, 1.0, 0.3333, 1.0, 0.5, 1.0, 0.5, 1.0, 0.3333, 1.0, 0.6667, 1.0, 0.8333, 1.0, 0.8333, 1.0, 0.6667, 1.0, 0.1667, 1.0, 0.3333, 1.0, 0.3333, 1.0, 0.1667, 1.0, 0.5, 1.0, 0.6667, 1.0, 0.6667, 1.0, 0.5, 1.0, 0.8333, 1.0, 1.0, 1.0, 1.0, 1.0, 0.8333, 1.0, 0.3333, 1.0, 0.5, 1.0, 0.5, 1.0, 0.3333, 1.0, 0.5, 1.0, 0.6667, 1.0, 0.6667, 1.0, 0.5, 1.0, 0.8333, 1.0, 1.0, 1.0, 1.0, 1.0, 0.8333, 1.0, -8.941e-08, 1.0, 0.1667, 1.0, 0.1667, 1.0, -8.941e-08, 1.0, 0.3333, 1.0, 0.5, 1.0, 0.5, 1.0, 0.3333, 1.0, 0.6667, 1.0, 0.8333, 1.0, 0.8333, 1.0, 0.6667, 1.0, 0.4578, 0.37, 0.25, 0.49, 0.04215, 0.37, 0.04215, 0.13, 0.25, 0.01, 0.4578, 0.13, 0.6667, 1.0, 0.8333, 1.0, 0.8333, 1.0, 0.6667, 1.0, 0.1667, 1.0, 0.3333, 1.0, 0.3333, 1.0, 0.1667, 1.0, 0.5, 1.0, 0.6667, 1.0, 0.6667, 1.0, 0.5, 1.0, 0.8333, 1.0, 1.0, 1.0, 1.0, 1.0, 0.8333, 1.0, -8.941e-08, 1.0, 0.1667, 1.0, 0.1667, 1.0, -8.941e-08, 1.0])
me_cylinder_003.use_remesh_preserve_volume = False
me_cylinder_003.use_remesh_preserve_attributes = False
me_cylinder_003.use_mirror_vertex_groups = False
me_cylinder_003.update()
me_cylinder_004 = bpy.data.meshes.new('Cylinder.004')
me_cylinder_004.from_pydata([(2.545, 0.4178, 1.748), (2.832, 0.2186, 1.482), (2.431, 0.5264, 1.614), (2.727, 0.3232, 1.347), (2.3, 0.4336, 1.549), (2.602, 0.2288, 1.282), (2.29, 0.2319, 1.618), (2.588, 0.02801, 1.351), (2.397, 0.1169, 1.748), (2.688, -0.08398, 1.482), (2.522, 0.2073, 1.811), (2.805, 0.009266, 1.546), (2.364, 0.5272, 1.899), (2.245, 0.6366, 1.765), (2.11, 0.544, 1.7), (2.098, 0.3452, 1.771), (2.209, 0.231, 1.902), (2.34, 0.3186, 1.964), (3.091, 0.03331, 0.9631), (3.145, 0.01143, 1.146), (2.983, -0.08961, 0.9072), (2.929, -0.2361, 1.03), (2.975, -0.2673, 1.208), (3.08, -0.146, 1.265), (3.428, -0.303, 0.7616), (3.433, -0.2423, 0.9636), (3.324, -0.4443, 0.7214), (3.227, -0.5258, 0.8805), (3.222, -0.4755, 1.079), (3.324, -0.3344, 1.12), (3.691, -0.6276, 0.7341), (3.667, -0.509, 0.9272), (3.587, -0.7766, 0.7087), (3.459, -0.808, 0.8756), (3.424, -0.6994, 1.066), (3.528, -0.5492, 1.093), (4.032, -1.127, 0.8901), (3.984, -0.953, 1.049), (3.924, -1.28, 0.8836), (3.769, -1.257, 1.034), (3.71, -1.091, 1.193), (3.819, -0.937, 1.201), (4.219, -1.676, 1.299), (4.177, -1.498, 1.443), (4.108, -1.827, 1.296), (3.952, -1.804, 1.437), (3.905, -1.629, 1.579), (4.016, -1.477, 1.584), (4.282, -1.859, 1.465), (4.247, -1.729, 1.638), (4.174, -2.008, 1.45), (4.032, -2.029, 1.607), (3.998, -1.9, 1.777), (4.105, -1.751, 1.792), (4.478, -2.167, 1.673), (4.44, -2.045, 1.818), (4.379, -2.289, 1.66), (4.248, -2.294, 1.791), (4.215, -2.176, 1.936), (4.311, -2.053, 1.949), (4.744, -2.407, 1.819), (4.723, -2.312, 1.979), (4.639, -2.523, 1.796), (4.515, -2.545, 1.934), (4.496, -2.452, 2.093), (4.602, -2.337, 2.116), (4.905, -2.556, 1.887), (4.886, -2.472, 2.028), (4.812, -2.659, 1.866), (4.697, -2.674, 1.988), (4.679, -2.591, 2.129), (4.776, -2.492, 2.149), (5.194, -2.756, 1.989), (5.198, -2.71, 2.096), (5.133, -2.838, 1.969), (5.066, -2.864, 2.056), (5.068, -2.816, 2.162), (5.134, -2.739, 2.183), (5.463, -2.916, 2.014), (5.465, -2.883, 2.087), (5.423, -2.973, 2.001), (5.384, -2.996, 2.06), (5.386, -2.963, 2.133), (5.426, -2.906, 2.146)], [], [(0, 1, 3, 2), (2, 3, 5, 4), (4, 5, 7, 6), (6, 7, 9, 8), (11, 9, 22, 23), (8, 9, 11, 10), (10, 11, 1, 0), (6, 8, 16, 15), (12, 13, 14, 15, 16, 17), (2, 4, 14, 13), (8, 10, 17, 16), (0, 2, 13, 12), (4, 6, 15, 14), (10, 0, 12, 17), (23, 22, 28, 29), (3, 1, 19, 18), (7, 5, 20, 21), (1, 11, 23, 19), (9, 7, 21, 22), (5, 3, 18, 20), (25, 29, 35, 31), (21, 20, 26, 27), (18, 19, 25, 24), (19, 23, 29, 25), (22, 21, 27, 28), (20, 18, 24, 26), (35, 34, 40, 41), (28, 27, 33, 34), (26, 24, 30, 32), (29, 28, 34, 35), (27, 26, 32, 33), (24, 25, 31, 30), (40, 39, 45, 46), (33, 32, 38, 39), (30, 31, 37, 36), (31, 35, 41, 37), (34, 33, 39, 40), (32, 30, 36, 38), (45, 44, 50, 51), (38, 36, 42, 44), (41, 40, 46, 47), (39, 38, 44, 45), (36, 37, 43, 42), (37, 41, 47, 43), (50, 48, 54, 56), (42, 43, 49, 48), (43, 47, 53, 49), (46, 45, 51, 52), (44, 42, 48, 50), (47, 46, 52, 53), (59, 58, 64, 65), (53, 52, 58, 59), (51, 50, 56, 57), (48, 49, 55, 54), (49, 53, 59, 55), (52, 51, 57, 58), (61, 65, 71, 67), (57, 56, 62, 63), (54, 55, 61, 60), (55, 59, 65, 61), (58, 57, 63, 64), (56, 54, 60, 62), (71, 70, 76, 77), (64, 63, 69, 70), (62, 60, 66, 68), (65, 64, 70, 71), (63, 62, 68, 69), (60, 61, 67, 66), (76, 75, 81, 82), (69, 68, 74, 75), (66, 67, 73, 72), (67, 71, 77, 73), (70, 69, 75, 76), (68, 66, 72, 74), (78, 79, 83, 82, 81, 80), (74, 72, 78, 80), (77, 76, 82, 83), (75, 74, 80, 81), (72, 73, 79, 78), (73, 77, 83, 79)])
me_cylinder_004.polygons.foreach_set('use_smooth', [True] * 80)
_uv = me_cylinder_004.uv_layers.new(name='UVMap')
_uv.uv.foreach_set('vector', [1.0, 0.5, 1.0, 1.0, 0.8333, 1.0, 0.8333, 0.5, 0.8333, 0.5, 0.8333, 1.0, 0.6667, 1.0, 0.6667, 0.5, 0.6667, 0.5, 0.6667, 1.0, 0.5, 1.0, 0.5, 0.5, 0.5, 0.5, 0.5, 1.0, 0.3333, 1.0, 0.3333, 0.5, 0.1667, 1.0, 0.3333, 1.0, 0.3333, 1.0, 0.1667, 1.0, 0.3333, 0.5, 0.3333, 1.0, 0.1667, 1.0, 0.1667, 0.5, 0.1667, 0.5, 0.1667, 1.0, -8.941e-08, 1.0, -8.941e-08, 0.5, 0.5, 0.5, 0.3333, 0.5, 0.3333, 0.5, 0.5, 0.5, 0.75, 0.49, 0.9578, 0.37, 0.9578, 0.13, 0.75, 0.01, 0.5422, 0.13, 0.5422, 0.37, 0.8333, 0.5, 0.6667, 0.5, 0.6667, 0.5, 0.8333, 0.5, 0.3333, 0.5, 0.1667, 0.5, 0.1667, 0.5, 0.3333, 0.5, 1.0, 0.5, 0.8333, 0.5, 0.8333, 0.5, 1.0, 0.5, 0.6667, 0.5, 0.5, 0.5, 0.5, 0.5, 0.6667, 0.5, 0.1667, 0.5, -8.941e-08, 0.5, -8.941e-08, 0.5, 0.1667, 0.5, 0.1667, 1.0, 0.3333, 1.0, 0.3333, 1.0, 0.1667, 1.0, 0.8333, 1.0, 1.0, 1.0, 1.0, 1.0, 0.8333, 1.0, 0.5, 1.0, 0.6667, 1.0, 0.6667, 1.0, 0.5, 1.0, -8.941e-08, 1.0, 0.1667, 1.0, 0.1667, 1.0, -8.941e-08, 1.0, 0.3333, 1.0, 0.5, 1.0, 0.5, 1.0, 0.3333, 1.0, 0.6667, 1.0, 0.8333, 1.0, 0.8333, 1.0, 0.6667, 1.0, -8.941e-08, 1.0, 0.1667, 1.0, 0.1667, 1.0, -8.941e-08, 1.0, 0.5, 1.0, 0.6667, 1.0, 0.6667, 1.0, 0.5, 1.0, 0.8333, 1.0, 1.0, 1.0, 1.0, 1.0, 0.8333, 1.0, -8.941e-08, 1.0, 0.1667, 1.0, 0.1667, 1.0, -8.941e-08, 1.0, 0.3333, 1.0, 0.5, 1.0, 0.5, 1.0, 0.3333, 1.0, 0.6667, 1.0, 0.8333, 1.0, 0.8333, 1.0, 0.6667, 1.0, 0.1667, 1.0, 0.3333, 1.0, 0.3333, 1.0, 0.1667, 1.0, 0.3333, 1.0, 0.5, 1.0, 0.5, 1.0, 0.3333, 1.0, 0.6667, 1.0, 0.8333, 1.0, 0.8333, 1.0, 0.6667, 1.0, 0.1667, 1.0, 0.3333, 1.0, 0.3333, 1.0, 0.1667, 1.0, 0.5, 1.0, 0.6667, 1.0, 0.6667, 1.0, 0.5, 1.0, 0.8333, 1.0, 1.0, 1.0, 1.0, 1.0, 0.8333, 1.0, 0.3333, 1.0, 0.5, 1.0, 0.5, 1.0, 0.3333, 1.0, 0.5, 1.0, 0.6667, 1.0, 0.6667, 1.0, 0.5, 1.0, 0.8333, 1.0, 1.0, 1.0, 1.0, 1.0, 0.8333, 1.0, -8.941e-08, 1.0, 0.1667, 1.0, 0.1667, 1.0, -8.941e-08, 1.0, 0.3333, 1.0, 0.5, 1.0, 0.5, 1.0, 0.3333, 1.0, 0.6667, 1.0, 0.8333, 1.0, 0.8333, 1.0, 0.6667, 1.0, 0.5, 1.0, 0.6667, 1.0, 0.6667, 1.0, 0.5, 1.0, 0.6667, 1.0, 0.8333, 1.0, 0.8333, 1.0, 0.6667, 1.0, 0.1667, 1.0, 0.3333, 1.0, 0.3333, 1.0, 0.1667, 1.0, 0.5, 1.0, 0.6667, 1.0, 0.6667, 1.0, 0.5, 1.0, 0.8333, 1.0, 1.0, 1.0, 1.0, 1.0, 0.8333, 1.0, -8.941e-08, 1.0, 0.1667, 1.0, 0.1667, 1.0, -8.941e-08, 1.0, 0.6667, 1.0, 0.8333, 1.0, 0.8333, 1.0, 0.6667, 1.0, 0.8333, 1.0, 1.0, 1.0, 1.0, 1.0, 0.8333, 1.0, -8.941e-08, 1.0, 0.1667, 1.0, 0.1667, 1.0, -8.941e-08, 1.0, 0.3333, 1.0, 0.5, 1.0, 0.5, 1.0, 0.3333, 1.0, 0.6667, 1.0, 0.8333, 1.0, 0.8333, 1.0, 0.6667, 1.0, 0.1667, 1.0, 0.3333, 1.0, 0.3333, 1.0, 0.1667, 1.0, 0.1667, 1.0, 0.3333, 1.0, 0.3333, 1.0, 0.1667, 1.0, 0.1667, 1.0, 0.3333, 1.0, 0.3333, 1.0, 0.1667, 1.0, 0.5, 1.0, 0.6667, 1.0, 0.6667, 1.0, 0.5, 1.0, 0.8333, 1.0, 1.0, 1.0, 1.0, 1.0, 0.8333, 1.0, -8.941e-08, 1.0, 0.1667, 1.0, 0.1667, 1.0, -8.941e-08, 1.0, 0.3333, 1.0, 0.5, 1.0, 0.5, 1.0, 0.3333, 1.0, -8.941e-08, 1.0, 0.1667, 1.0, 0.1667, 1.0, -8.941e-08, 1.0, 0.5, 1.0, 0.6667, 1.0, 0.6667, 1.0, 0.5, 1.0, 0.8333, 1.0, 1.0, 1.0, 1.0, 1.0, 0.8333, 1.0, -8.941e-08, 1.0, 0.1667, 1.0, 0.1667, 1.0, -8.941e-08, 1.0, 0.3333, 1.0, 0.5, 1.0, 0.5, 1.0, 0.3333, 1.0, 0.6667, 1.0, 0.8333, 1.0, 0.8333, 1.0, 0.6667, 1.0, 0.1667, 1.0, 0.3333, 1.0, 0.3333, 1.0, 0.1667, 1.0, 0.3333, 1.0, 0.5, 1.0, 0.5, 1.0, 0.3333, 1.0, 0.6667, 1.0, 0.8333, 1.0, 0.8333, 1.0, 0.6667, 1.0, 0.1667, 1.0, 0.3333, 1.0, 0.3333, 1.0, 0.1667, 1.0, 0.5, 1.0, 0.6667, 1.0, 0.6667, 1.0, 0.5, 1.0, 0.8333, 1.0, 1.0, 1.0, 1.0, 1.0, 0.8333, 1.0, 0.3333, 1.0, 0.5, 1.0, 0.5, 1.0, 0.3333, 1.0, 0.5, 1.0, 0.6667, 1.0, 0.6667, 1.0, 0.5, 1.0, 0.8333, 1.0, 1.0, 1.0, 1.0, 1.0, 0.8333, 1.0, -8.941e-08, 1.0, 0.1667, 1.0, 0.1667, 1.0, -8.941e-08, 1.0, 0.3333, 1.0, 0.5, 1.0, 0.5, 1.0, 0.3333, 1.0, 0.6667, 1.0, 0.8333, 1.0, 0.8333, 1.0, 0.6667, 1.0, 0.4578, 0.37, 0.25, 0.49, 0.04215, 0.37, 0.04215, 0.13, 0.25, 0.01, 0.4578, 0.13, 0.6667, 1.0, 0.8333, 1.0, 0.8333, 1.0, 0.6667, 1.0, 0.1667, 1.0, 0.3333, 1.0, 0.3333, 1.0, 0.1667, 1.0, 0.5, 1.0, 0.6667, 1.0, 0.6667, 1.0, 0.5, 1.0, 0.8333, 1.0, 1.0, 1.0, 1.0, 1.0, 0.8333, 1.0, -8.941e-08, 1.0, 0.1667, 1.0, 0.1667, 1.0, -8.941e-08, 1.0])
me_cylinder_004.use_remesh_preserve_volume = False
me_cylinder_004.use_remesh_preserve_attributes = False
me_cylinder_004.use_mirror_vertex_groups = False
me_cylinder_004.update()

# ---- objects
ob_light = bpy.data.objects.new('Light', light_light)
ob_camera = bpy.data.objects.new('Camera', cam_camera)
ob_cylinder = bpy.data.objects.new('Cylinder', me_cylinder)
ob_cylinder_001 = bpy.data.objects.new('Cylinder.001', me_cylinder_001)
ob_cylinder_002 = bpy.data.objects.new('Cylinder.002', me_cylinder_002)
ob_cylinder_003 = bpy.data.objects.new('Cylinder.003', me_cylinder_003)
ob_cylinder_004 = bpy.data.objects.new('Cylinder.004', me_cylinder_004)

# ---- transforms, parenting, visibility, modifiers, constraints
ob_light.location = (4.076, 1.005, 5.904)
ob_light.rotation_euler = (0.6503, 0.05522, 1.866)
ob_light.lock_rotations_4d = False
ob_light.empty_display_type = 'ARROWS'
ob_light.color = (0.0, 0.0, 0.0, 0.0)
ob_light.lineart.crease_threshold = 0.0
ob_camera.location = (7.359, -6.926, 4.958)
ob_camera.rotation_euler = (1.109, 0.0, 0.8149)
ob_camera.lock_rotations_4d = False
ob_camera.empty_display_type = 'ARROWS'
ob_camera.color = (0.0, 0.0, 0.0, 0.0)
ob_camera.display_type = 'WIRE'
ob_camera.lineart.crease_threshold = 0.0
ob_cylinder.location = (0.0, 0.0, 0.0)
ob_cylinder.lineart.crease_threshold = 0.0
ob_cylinder_001.location = (0.0, 0.0, 0.0)
ob_cylinder_001.lineart.crease_threshold = 0.0
ob_cylinder_002.location = (0.0, 0.0, 0.0)
ob_cylinder_002.lineart.crease_threshold = 0.0
ob_cylinder_003.location = (0.0, 0.0, 0.0)
ob_cylinder_003.lineart.crease_threshold = 0.0
ob_cylinder_004.location = (0.0, 0.0, 0.0)
ob_cylinder_004.lineart.crease_threshold = 0.0

# ---- collection membership
col_collection.objects.link(ob_light)
col_collection.objects.link(ob_camera)
col_collection.objects.link(ob_cylinder)
col_collection.objects.link(ob_cylinder_001)
col_collection.objects.link(ob_cylinder_002)
col_collection.objects.link(ob_cylinder_003)
col_collection.objects.link(ob_cylinder_004)

# ---- scene / render settings (as saved in the file)
scene.camera = ob_camera
scene.frame_start = 1; scene.frame_end = 250; scene.frame_set(1)
scene.render.engine = 'BLENDER_EEVEE_NEXT'
scene.cycles.use_denoising = False
scene.cycles.samples = 128
scene.cycles.sampling_pattern = 'TABULATED_SOBOL'
scene.cycles.use_adaptive_sampling = False
scene.cycles.use_light_tree = False
scene.view_settings.view_transform = 'Filmic'
bpy.context.view_layer.update()
